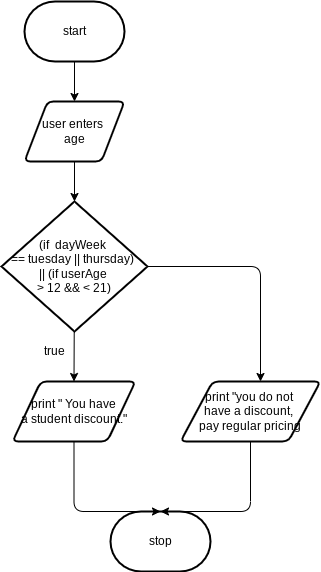

The diagram above was exported from draw.io. Its source (the exported page's mxGraphModel, read from the mxfile embedded in the PNG):
<mxGraphModel dx="1074" dy="741" grid="1" gridSize="10" guides="1" tooltips="1" connect="1" arrows="1" fold="1" page="1" pageScale="1" pageWidth="827" pageHeight="1169" math="0" shadow="0">
  <root>
    <mxCell id="0" />
    <mxCell id="1" parent="0" />
    <mxCell id="4" style="edgeStyle=none;html=1;" edge="1" parent="1" source="2" target="3">
      <mxGeometry relative="1" as="geometry" />
    </mxCell>
    <mxCell id="2" value="start" style="strokeWidth=2;html=1;shape=mxgraph.flowchart.terminator;whiteSpace=wrap;" vertex="1" parent="1">
      <mxGeometry x="364" y="30" width="100" height="60" as="geometry" />
    </mxCell>
    <mxCell id="6" style="edgeStyle=none;html=1;" edge="1" parent="1" source="3" target="5">
      <mxGeometry relative="1" as="geometry" />
    </mxCell>
    <mxCell id="3" value="user enters &lt;br&gt;age" style="shape=parallelogram;html=1;strokeWidth=2;perimeter=parallelogramPerimeter;whiteSpace=wrap;rounded=1;arcSize=12;size=0.23;" vertex="1" parent="1">
      <mxGeometry x="364" y="130" width="100" height="60" as="geometry" />
    </mxCell>
    <mxCell id="8" style="edgeStyle=none;html=1;entryX=0.5;entryY=0;entryDx=0;entryDy=0;" edge="1" parent="1" source="5" target="7">
      <mxGeometry relative="1" as="geometry">
        <mxPoint x="414" y="420" as="targetPoint" />
      </mxGeometry>
    </mxCell>
    <mxCell id="5" value="(if&amp;nbsp; dayWeek &lt;br&gt;== tuesday || thursday) &lt;br&gt;|| (if userAge &lt;br&gt;&amp;gt; 12 &amp;amp;&amp;amp; &amp;lt; 21)" style="strokeWidth=2;html=1;shape=mxgraph.flowchart.decision;whiteSpace=wrap;" vertex="1" parent="1">
      <mxGeometry x="341" y="230" width="146" height="130" as="geometry" />
    </mxCell>
    <mxCell id="7" value="print &quot; You have&lt;br&gt;a student discount.&quot;" style="shape=parallelogram;html=1;strokeWidth=2;perimeter=parallelogramPerimeter;whiteSpace=wrap;rounded=1;arcSize=12;size=0.23;" vertex="1" parent="1">
      <mxGeometry x="352" y="410" width="123" height="60" as="geometry" />
    </mxCell>
    <mxCell id="9" value="true" style="text;html=1;align=center;verticalAlign=middle;resizable=0;points=[];autosize=1;strokeColor=none;fillColor=none;" vertex="1" parent="1">
      <mxGeometry x="374" y="370" width="40" height="20" as="geometry" />
    </mxCell>
    <mxCell id="11" value="print &quot;you do not &lt;br&gt;have a discount, &lt;br&gt;pay regular pricing" style="shape=parallelogram;html=1;strokeWidth=2;perimeter=parallelogramPerimeter;whiteSpace=wrap;rounded=1;arcSize=12;size=0.23;" vertex="1" parent="1">
      <mxGeometry x="520" y="410" width="140" height="60" as="geometry" />
    </mxCell>
    <mxCell id="12" value="" style="edgeStyle=segmentEdgeStyle;endArrow=classic;html=1;exitX=1;exitY=0.5;exitDx=0;exitDy=0;exitPerimeter=0;" edge="1" parent="1" source="5">
      <mxGeometry width="50" height="50" relative="1" as="geometry">
        <mxPoint x="520" y="290" as="sourcePoint" />
        <mxPoint x="600" y="410" as="targetPoint" />
      </mxGeometry>
    </mxCell>
    <mxCell id="13" value="stop" style="strokeWidth=2;html=1;shape=mxgraph.flowchart.terminator;whiteSpace=wrap;" vertex="1" parent="1">
      <mxGeometry x="450" y="540" width="100" height="60" as="geometry" />
    </mxCell>
    <mxCell id="14" value="" style="edgeStyle=segmentEdgeStyle;endArrow=classic;html=1;exitX=0.5;exitY=1;exitDx=0;exitDy=0;entryX=0.5;entryY=0;entryDx=0;entryDy=0;entryPerimeter=0;" edge="1" parent="1" source="7" target="13">
      <mxGeometry width="50" height="50" relative="1" as="geometry">
        <mxPoint x="414" y="530" as="sourcePoint" />
        <mxPoint x="464" y="480" as="targetPoint" />
        <Array as="points">
          <mxPoint x="414" y="540" />
        </Array>
      </mxGeometry>
    </mxCell>
    <mxCell id="15" value="" style="edgeStyle=segmentEdgeStyle;endArrow=classic;html=1;exitX=0.5;exitY=1;exitDx=0;exitDy=0;entryX=0.5;entryY=0;entryDx=0;entryDy=0;entryPerimeter=0;" edge="1" parent="1" source="11" target="13">
      <mxGeometry width="50" height="50" relative="1" as="geometry">
        <mxPoint x="610" y="550" as="sourcePoint" />
        <mxPoint x="660" y="500" as="targetPoint" />
        <Array as="points">
          <mxPoint x="590" y="540" />
        </Array>
      </mxGeometry>
    </mxCell>
  </root>
</mxGraphModel>